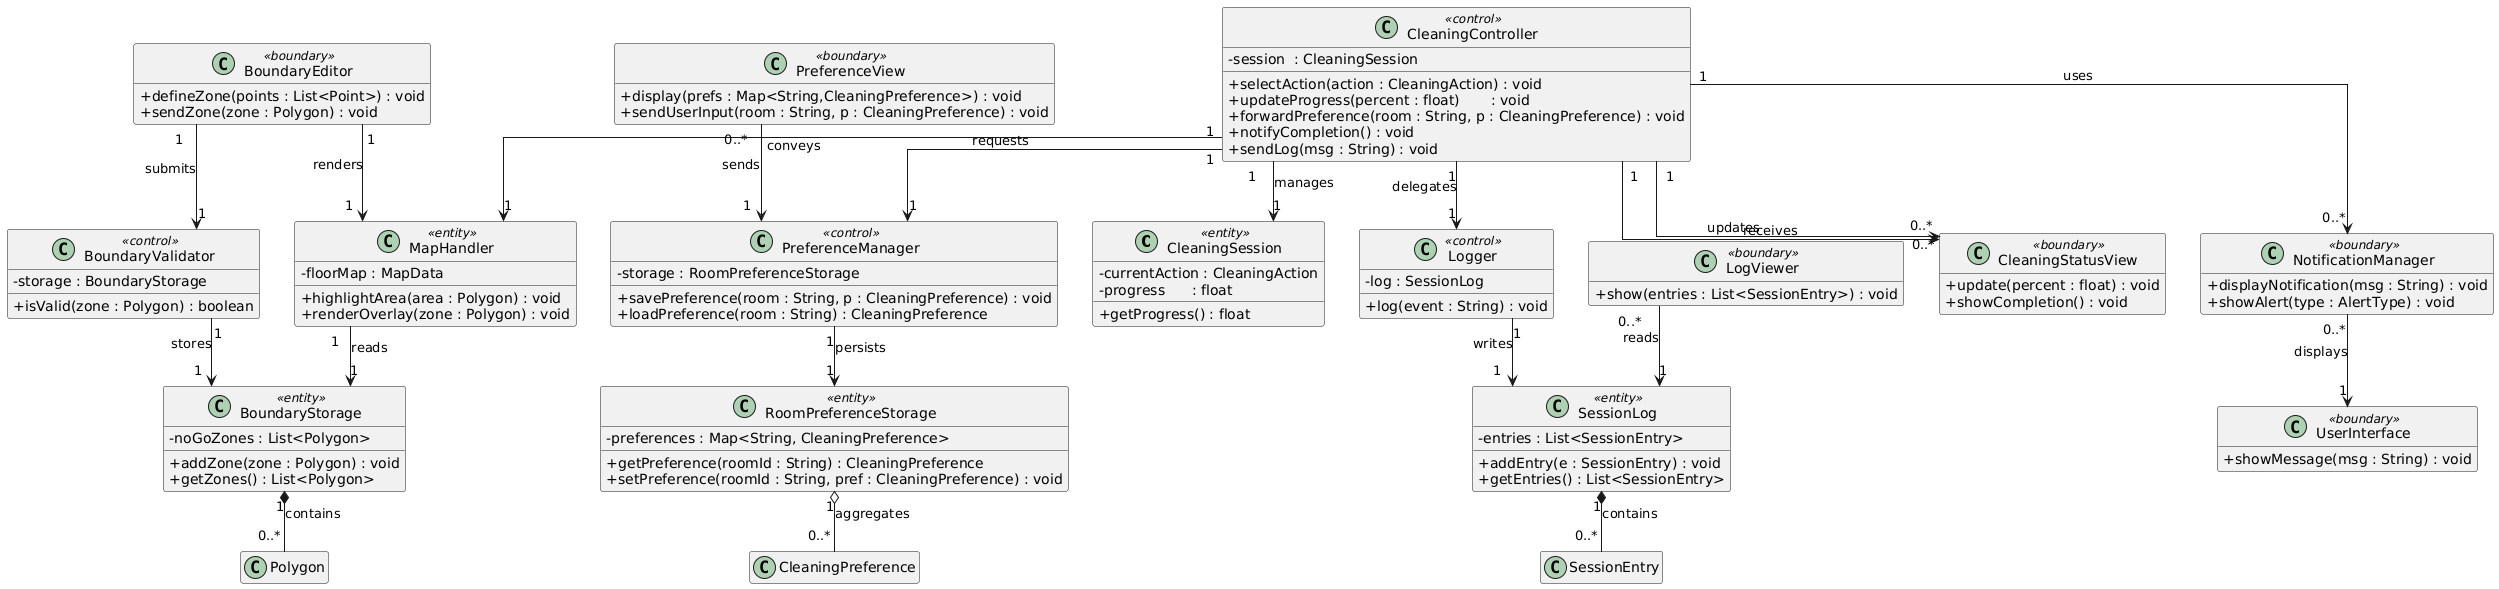

The diagram above was rendered by PlantUML. Its source (embedded in the PNG):
@startuml
'──────────────────────────────────────────────────────────
'  Global layout
'──────────────────────────────────────────────────────────
skinparam classAttributeIconSize 0
skinparam linetype ortho
hide empty members

'──────────────────────────────────────────────────────────
'  ENTITY  (persistent knowledge objects)
'──────────────────────────────────────────────────────────
class CleaningSession <<entity>> {
  -currentAction : CleaningAction
  -progress      : float
  +getProgress() : float
}

class RoomPreferenceStorage <<entity>> {
  -preferences : Map<String, CleaningPreference>
  +getPreference(roomId : String) : CleaningPreference
  +setPreference(roomId : String, pref : CleaningPreference) : void
}

class SessionLog <<entity>> {
  -entries : List<SessionEntry>
  +addEntry(e : SessionEntry) : void
  +getEntries() : List<SessionEntry>
}

class BoundaryStorage <<entity>> {
  -noGoZones : List<Polygon>
  +addZone(zone : Polygon) : void
  +getZones() : List<Polygon>
}

class MapHandler <<entity>> {
  -floorMap : MapData
  +highlightArea(area : Polygon) : void
  +renderOverlay(zone : Polygon) : void
}

'──────────────────────────────────────────────────────────
'  CONTROL  (behaviour / coordination)
'──────────────────────────────────────────────────────────
class CleaningController <<control>> {
  -session  : CleaningSession
  +selectAction(action : CleaningAction) : void
  +updateProgress(percent : float)       : void
  +forwardPreference(room : String, p : CleaningPreference) : void
  +notifyCompletion() : void
  +sendLog(msg : String) : void
}

class PreferenceManager <<control>> {
  -storage : RoomPreferenceStorage
  +savePreference(room : String, p : CleaningPreference) : void
  +loadPreference(room : String) : CleaningPreference
}

class BoundaryValidator <<control>> {
  -storage : BoundaryStorage
  +isValid(zone : Polygon) : boolean
}

class Logger <<control>> {
  -log : SessionLog
  +log(event : String) : void
}

'──────────────────────────────────────────────────────────
'  BOUNDARY  (UI / I/O)
'──────────────────────────────────────────────────────────
class PreferenceView <<boundary>> {
  +display(prefs : Map<String,CleaningPreference>) : void
  +sendUserInput(room : String, p : CleaningPreference) : void
}

class CleaningStatusView <<boundary>> {
  +update(percent : float) : void
  +showCompletion() : void
}

class NotificationManager <<boundary>> {
  +displayNotification(msg : String) : void
  +showAlert(type : AlertType) : void
}

class BoundaryEditor <<boundary>> {
  +defineZone(points : List<Point>) : void
  +sendZone(zone : Polygon) : void
}

class LogViewer <<boundary>> {
  +show(entries : List<SessionEntry>) : void
}

class UserInterface <<boundary>> {
  +showMessage(msg : String) : void
}

'──────────────────────────────────────────────────────────
'  Compositions & aggregations (part-of relationships)
'──────────────────────────────────────────────────────────
SessionLog           "1" *-- "0..*" SessionEntry          : «contains»
BoundaryStorage      "1" *-- "0..*" Polygon               : «contains»
RoomPreferenceStorage "1" o-- "0..*" CleaningPreference   : «aggregates»

'──────────────────────────────────────────────────────────
'  Associations  (navigation only where needed)
'──────────────────────────────────────────────────────────
CleaningController  "1"  --> "1"   MapHandler           : «conveys»
CleaningController  "1"  --> "0..*" NotificationManager : «uses»
CleaningController  "1"  --> "0..*" CleaningStatusView  : «updates»
CleaningController  "1"  --> "1"   PreferenceManager    : «requests»
CleaningController  "1"  --> "1"   Logger               : «delegates»
CleaningController  "1"  --> "1"   CleaningSession      : «manages»

PreferenceManager   "1"  --> "1"   RoomPreferenceStorage : «persists»
PreferenceView      "0..*" --> "1" PreferenceManager     : «sends»

BoundaryEditor      "1"  --> "1"   MapHandler           : «renders»
BoundaryEditor      "1"  --> "1"   BoundaryValidator    : «submits»
BoundaryValidator   "1"  --> "1"   BoundaryStorage      : «stores»
MapHandler          "1"  --> "1"   BoundaryStorage      : «reads»

Logger              "1"  --> "1"   SessionLog           : «writes»
LogViewer           "0..*" --> "1" SessionLog           : «reads»

CleaningStatusView  "0..*" <-- "1" CleaningController   : «receives»
NotificationManager "0..*" --> "1" UserInterface        : «displays»
@enduml